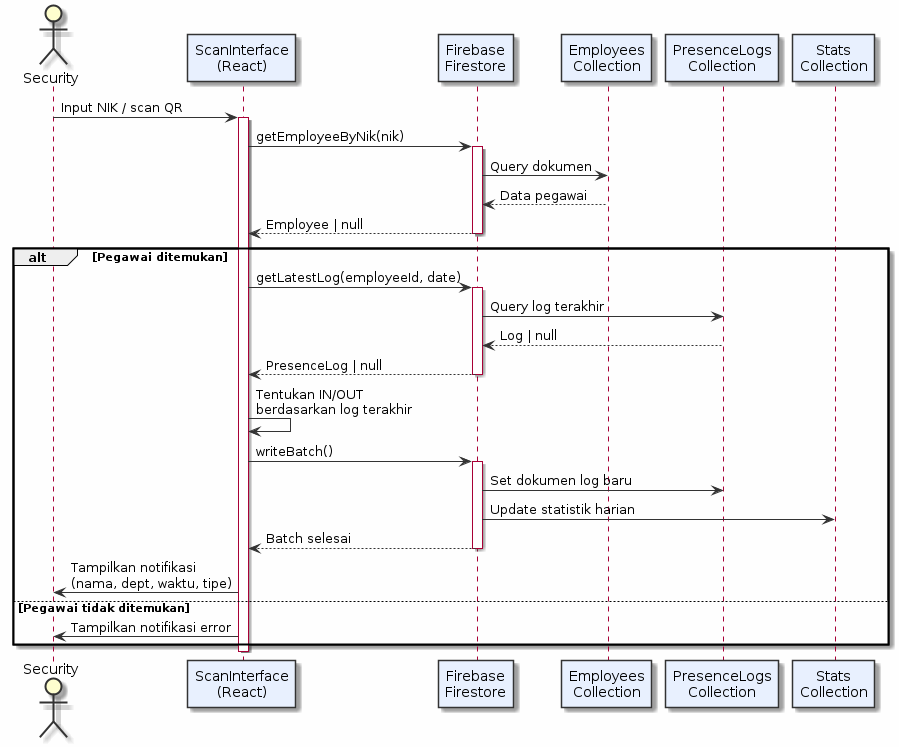

The diagram above was rendered by PlantUML. Its source (embedded in the PNG):
@startuml
skinparam backgroundColor #FEFEFE
skinparam sequenceArrowColor #333333
skinparam actorBorderColor #333333
skinparam participantBorderColor #333333
skinparam participantBackgroundColor #E8F0FE

actor Security as sec
participant "ScanInterface\n(React)" as frontend
participant "Firebase\nFirestore" as db
participant "Employees\nCollection" as emp
participant "PresenceLogs\nCollection" as log
participant "Stats\nCollection" as stats

sec -> frontend : Input NIK / scan QR
activate frontend

frontend -> db : getEmployeeByNik(nik)
activate db
db -> emp : Query dokumen
emp --> db : Data pegawai
db --> frontend : Employee | null
deactivate db

alt Pegawai ditemukan
  frontend -> db : getLatestLog(employeeId, date)
  activate db
  db -> log : Query log terakhir
  log --> db : Log | null
  db --> frontend : PresenceLog | null
  deactivate db

  frontend -> frontend : Tentukan IN/OUT\nberdasarkan log terakhir

  frontend -> db : writeBatch()
  activate db
  db -> log : Set dokumen log baru
  db -> stats : Update statistik harian
  db --> frontend : Batch selesai
  deactivate db

  frontend -> sec : Tampilkan notifikasi\n(nama, dept, waktu, tipe)
else Pegawai tidak ditemukan
  frontend -> sec : Tampilkan notifikasi error
end

deactivate frontend
@enduml